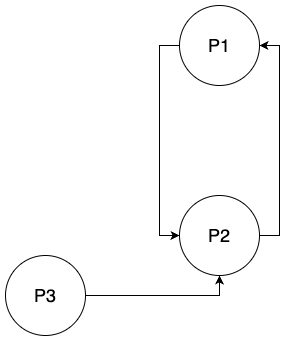

The diagram above was exported from draw.io. Its source (the exported page's mxGraphModel, read from the mxfile embedded in the PNG):
<mxGraphModel dx="1014" dy="2315" grid="1" gridSize="10" guides="1" tooltips="1" connect="1" arrows="1" fold="1" page="1" pageScale="1" pageWidth="827" pageHeight="1169" math="0" shadow="0">
  <root>
    <mxCell id="0" />
    <mxCell id="1" parent="0" />
    <mxCell id="2" style="edgeStyle=orthogonalEdgeStyle;rounded=0;orthogonalLoop=1;jettySize=auto;html=1;exitX=0;exitY=0.5;exitDx=0;exitDy=0;entryX=0;entryY=0.5;entryDx=0;entryDy=0;" edge="1" source="3" target="5" parent="1">
      <mxGeometry relative="1" as="geometry" />
    </mxCell>
    <mxCell id="3" value="&lt;font style=&quot;font-size: 18px;&quot;&gt;P1&lt;/font&gt;" style="ellipse;whiteSpace=wrap;html=1;aspect=fixed;" vertex="1" parent="1">
      <mxGeometry x="334" y="-220" width="80" height="80" as="geometry" />
    </mxCell>
    <mxCell id="4" style="edgeStyle=orthogonalEdgeStyle;rounded=0;orthogonalLoop=1;jettySize=auto;html=1;exitX=1;exitY=0.5;exitDx=0;exitDy=0;entryX=1;entryY=0.5;entryDx=0;entryDy=0;" edge="1" source="5" target="3" parent="1">
      <mxGeometry relative="1" as="geometry" />
    </mxCell>
    <mxCell id="5" value="&lt;font style=&quot;font-size: 18px;&quot;&gt;P2&lt;/font&gt;" style="ellipse;whiteSpace=wrap;html=1;aspect=fixed;" vertex="1" parent="1">
      <mxGeometry x="334" y="-30" width="80" height="80" as="geometry" />
    </mxCell>
    <mxCell id="6" style="edgeStyle=orthogonalEdgeStyle;rounded=0;orthogonalLoop=1;jettySize=auto;html=1;exitX=1;exitY=0.5;exitDx=0;exitDy=0;entryX=0.5;entryY=1;entryDx=0;entryDy=0;" edge="1" source="7" target="5" parent="1">
      <mxGeometry relative="1" as="geometry" />
    </mxCell>
    <mxCell id="7" value="&lt;font style=&quot;font-size: 18px;&quot;&gt;P3&lt;/font&gt;" style="ellipse;whiteSpace=wrap;html=1;aspect=fixed;" vertex="1" parent="1">
      <mxGeometry x="160" y="30" width="80" height="80" as="geometry" />
    </mxCell>
  </root>
</mxGraphModel>